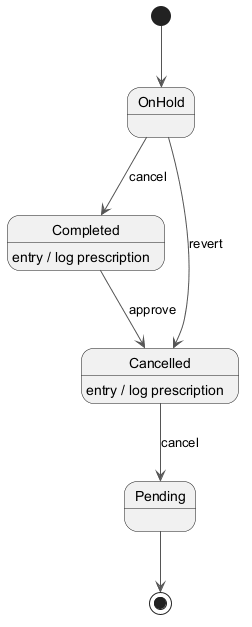

The diagram above was rendered by PlantUML. Its source (embedded in the PNG):
@startuml
skinparam ArrowColor #555555
[*] --> OnHold
OnHold --> Completed : cancel
Completed --> Cancelled : approve
Completed : entry / log prescription
Cancelled --> Pending : cancel
Cancelled : entry / log prescription
OnHold --> Cancelled : revert
Pending --> [*]
@enduml